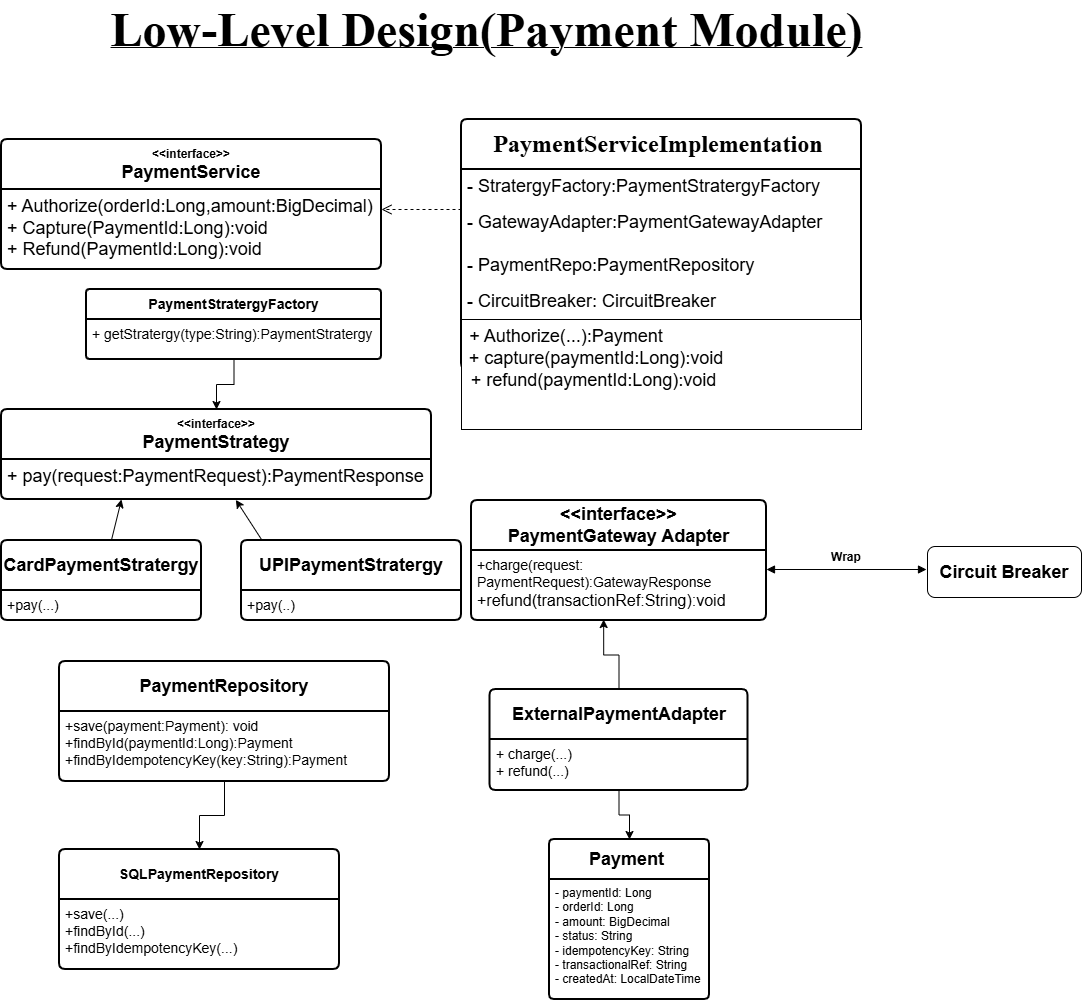

The diagram above was exported from draw.io. Its source (the exported page's mxGraphModel, read from the mxfile embedded in the PNG):
<mxGraphModel dx="1416" dy="2224" grid="1" gridSize="10" guides="1" tooltips="1" connect="1" arrows="1" fold="1" page="1" pageScale="1" pageWidth="850" pageHeight="1100" math="0" shadow="0">
  <root>
    <mxCell id="0" />
    <mxCell id="1" parent="0" />
    <mxCell id="zlsrEpKa7Lw-2S1_9P1f-2" parent="1" style="text;html=1;whiteSpace=wrap;strokeColor=none;fillColor=none;align=center;verticalAlign=middle;rounded=0;" value="&lt;b style=&quot;&quot;&gt;&lt;u&gt;&lt;font style=&quot;font-size: 48px;&quot; face=&quot;Times New Roman&quot;&gt;Low-Level Design(Payment Module)&amp;nbsp;&lt;/font&gt;&lt;/u&gt;&lt;/b&gt;" vertex="1">
      <mxGeometry height="20" width="941" x="353" y="-1080" as="geometry" />
    </mxCell>
    <mxCell id="zlsrEpKa7Lw-2S1_9P1f-11" edge="1" parent="1" style="html=1;verticalAlign=bottom;endArrow=open;dashed=1;endSize=8;edgeStyle=sequenceEdgeStyle;libavoidRouting=0;curved=0;rounded=0;" value="">
      <mxGeometry relative="1" x="1" y="-252" as="geometry">
        <mxPoint x="-140" y="42" as="offset" />
        <mxPoint x="792" y="-890" as="sourcePoint" />
        <mxPoint x="712" y="-890" as="targetPoint" />
      </mxGeometry>
    </mxCell>
    <mxCell id="zlsrEpKa7Lw-2S1_9P1f-19" parent="1" style="swimlane;childLayout=stackLayout;horizontal=1;startSize=50;horizontalStack=0;rounded=1;fontSize=14;fontStyle=0;strokeWidth=2;resizeParent=0;resizeLast=1;shadow=0;dashed=0;align=center;arcSize=4;whiteSpace=wrap;html=1;" value="&lt;font style=&quot;font-size: 24px;&quot; face=&quot;Times New Roman&quot;&gt;&lt;b&gt;PaymentServiceImplementation&amp;nbsp;&lt;/b&gt;&lt;/font&gt;" vertex="1">
      <mxGeometry height="250" width="400" x="792" y="-980" as="geometry" />
    </mxCell>
    <mxCell id="zlsrEpKa7Lw-2S1_9P1f-20" parent="zlsrEpKa7Lw-2S1_9P1f-19" style="align=left;strokeColor=none;fillColor=none;spacingLeft=4;spacingRight=4;fontSize=12;verticalAlign=top;rotatable=0;part=1;html=1;whiteSpace=wrap;" value="&lt;font style=&quot;font-size: 18px;&quot;&gt;- StratergyFactory:PaymentStratergyFactory&lt;/font&gt;&lt;div&gt;&lt;br&gt;&lt;/div&gt;&lt;div&gt;&lt;font style=&quot;font-size: 18px;&quot;&gt;- GatewayAdapter:PaymentGatewayAdapter&lt;/font&gt;&lt;/div&gt;&lt;div&gt;&lt;font style=&quot;font-size: 18px;&quot;&gt;&lt;br&gt;&lt;/font&gt;&lt;/div&gt;&lt;div&gt;&lt;font style=&quot;font-size: 18px;&quot;&gt;- PaymentRepo:PaymentRepository&amp;nbsp;&lt;/font&gt;&lt;/div&gt;&lt;div&gt;&lt;br&gt;&lt;/div&gt;&lt;div&gt;&lt;span style=&quot;font-size: 18px;&quot;&gt;- CircuitBreaker: CircuitBreaker&amp;nbsp;&lt;/span&gt;&lt;/div&gt;&lt;div&gt;&lt;span style=&quot;font-size: 18px;&quot;&gt;&lt;br&gt;&lt;/span&gt;&lt;/div&gt;&lt;div&gt;&lt;br&gt;&lt;/div&gt;" vertex="1">
      <mxGeometry height="260" width="400" y="50" as="geometry" />
    </mxCell>
    <mxCell id="zlsrEpKa7Lw-2S1_9P1f-22" edge="1" parent="zlsrEpKa7Lw-2S1_9P1f-19" source="zlsrEpKa7Lw-2S1_9P1f-20" style="endArrow=none;html=1;rounded=0;exitX=0;exitY=0.577;exitDx=0;exitDy=0;exitPerimeter=0;" value="">
      <mxGeometry relative="1" x="0.525" as="geometry">
        <Array as="points">
          <mxPoint x="220" y="200" />
          <mxPoint x="310" y="200" />
        </Array>
        <mxPoint x="50" y="200.05999999999995" as="sourcePoint" />
        <mxPoint x="400" y="200" as="targetPoint" />
      </mxGeometry>
    </mxCell>
    <mxCell id="zlsrEpKa7Lw-2S1_9P1f-26" parent="zlsrEpKa7Lw-2S1_9P1f-19" style="shape=waypoint;sketch=0;fillStyle=solid;size=6;pointerEvents=1;points=[];fillColor=none;resizable=0;rotatable=0;perimeter=centerPerimeter;snapToPoint=1;" value="" vertex="1">
      <mxGeometry height="-60" width="400" y="310" as="geometry" />
    </mxCell>
    <mxCell id="zlsrEpKa7Lw-2S1_9P1f-29" parent="1" style="whiteSpace=wrap;html=1;" value="" vertex="1">
      <mxGeometry height="110" width="400" x="792" y="-780" as="geometry" />
    </mxCell>
    <mxCell id="zlsrEpKa7Lw-2S1_9P1f-30" parent="1" style="text;html=1;whiteSpace=wrap;strokeColor=none;fillColor=none;align=center;verticalAlign=middle;rounded=0;" value="&lt;font style=&quot;font-size: 18px;&quot;&gt;+ Authorize(...):Payment&lt;/font&gt;&lt;div&gt;&lt;div&gt;&lt;font style=&quot;font-size: 18px;&quot;&gt;&amp;nbsp; &amp;nbsp; &amp;nbsp; &amp;nbsp; &amp;nbsp; &amp;nbsp; + capture(paymentId:Long):void&lt;/font&gt;&lt;/div&gt;&lt;/div&gt;&lt;div&gt;&lt;font style=&quot;font-size: 18px;&quot;&gt;&amp;nbsp; &amp;nbsp; &amp;nbsp; &amp;nbsp; &amp;nbsp; &amp;nbsp;+ refund(paymentId:Long):void&lt;/font&gt;&lt;/div&gt;&lt;div&gt;&lt;font style=&quot;font-size: 18px;&quot;&gt;&lt;br&gt;&lt;/font&gt;&lt;/div&gt;" vertex="1">
      <mxGeometry height="60" width="390" x="702" y="-760" as="geometry" />
    </mxCell>
    <mxCell id="zlsrEpKa7Lw-2S1_9P1f-31" parent="1" style="swimlane;childLayout=stackLayout;horizontal=1;startSize=30;horizontalStack=0;rounded=1;fontSize=14;fontStyle=0;strokeWidth=2;resizeParent=0;resizeLast=1;shadow=0;dashed=0;align=center;arcSize=4;whiteSpace=wrap;html=1;" value="&lt;b&gt;PaymentStratergyFactory&lt;/b&gt;" vertex="1">
      <mxGeometry height="70" width="295" x="417" y="-810" as="geometry" />
    </mxCell>
    <mxCell id="zlsrEpKa7Lw-2S1_9P1f-32" parent="zlsrEpKa7Lw-2S1_9P1f-31" style="align=left;strokeColor=none;fillColor=none;spacingLeft=4;spacingRight=4;fontSize=12;verticalAlign=top;rotatable=0;part=1;html=1;whiteSpace=wrap;" value="&lt;font style=&quot;font-size: 14px;&quot;&gt;+ getStratergy(type:String):PaymentStratergy&lt;/font&gt;" vertex="1">
      <mxGeometry height="40" width="295" y="30" as="geometry" />
    </mxCell>
    <mxCell id="zlsrEpKa7Lw-2S1_9P1f-34" parent="1" style="swimlane;childLayout=stackLayout;horizontal=1;startSize=50;horizontalStack=0;rounded=1;fontSize=14;fontStyle=0;strokeWidth=2;resizeParent=0;resizeLast=1;shadow=0;dashed=0;align=center;arcSize=4;whiteSpace=wrap;html=1;" value="&lt;b style=&quot;font-size: 12px;&quot;&gt;&amp;lt;&amp;lt;interface&amp;gt;&amp;gt;&lt;br&gt;&lt;font style=&quot;font-size: 18px;&quot;&gt;PaymentService&lt;/font&gt;&lt;/b&gt;" vertex="1">
      <mxGeometry height="130" width="380" x="332" y="-960" as="geometry" />
    </mxCell>
    <mxCell id="zlsrEpKa7Lw-2S1_9P1f-35" parent="zlsrEpKa7Lw-2S1_9P1f-34" style="align=left;strokeColor=none;fillColor=none;spacingLeft=4;spacingRight=4;fontSize=12;verticalAlign=top;rotatable=0;part=1;html=1;whiteSpace=wrap;" value="&lt;font style=&quot;font-size: 18px;&quot;&gt;+ Authorize(orderId:Long,amount:BigDecimal&lt;/font&gt;&lt;span style=&quot;font-size: 18px;&quot;&gt;)&lt;/span&gt;&lt;br&gt;&lt;span style=&quot;font-size: 18px;&quot;&gt;+ Capture(PaymentId:Long):void&lt;/span&gt;&lt;div&gt;&lt;span style=&quot;font-size: 18px;&quot;&gt;+&amp;nbsp;&lt;/span&gt;&lt;span style=&quot;font-size: 18px; background-color: transparent; color: light-dark(rgb(0, 0, 0), rgb(255, 255, 255));&quot;&gt;Refund(PaymentId:Long):void&lt;/span&gt;&lt;/div&gt;" vertex="1">
      <mxGeometry height="80" width="380" y="50" as="geometry" />
    </mxCell>
    <mxCell id="zlsrEpKa7Lw-2S1_9P1f-36" parent="1" style="swimlane;childLayout=stackLayout;horizontal=1;startSize=50;horizontalStack=0;rounded=1;fontSize=14;fontStyle=0;strokeWidth=2;resizeParent=0;resizeLast=1;shadow=0;dashed=0;align=center;arcSize=4;whiteSpace=wrap;html=1;" value="&lt;b style=&quot;font-size: 12px;&quot;&gt;&amp;lt;&amp;lt;interface&amp;gt;&amp;gt;&lt;br&gt;&lt;font style=&quot;font-size: 18px;&quot;&gt;PaymentStrategy&lt;/font&gt;&lt;/b&gt;" vertex="1">
      <mxGeometry height="90" width="430" x="332" y="-690" as="geometry" />
    </mxCell>
    <mxCell id="zlsrEpKa7Lw-2S1_9P1f-37" parent="zlsrEpKa7Lw-2S1_9P1f-36" style="align=left;strokeColor=none;fillColor=none;spacingLeft=4;spacingRight=4;fontSize=12;verticalAlign=top;rotatable=0;part=1;html=1;whiteSpace=wrap;" value="&lt;font style=&quot;font-size: 18px;&quot;&gt;+ pay(request:PaymentRequest):PaymentResponse&lt;/font&gt;" vertex="1">
      <mxGeometry height="40" width="430" y="50" as="geometry" />
    </mxCell>
    <mxCell id="zlsrEpKa7Lw-2S1_9P1f-40" edge="1" parent="1" source="zlsrEpKa7Lw-2S1_9P1f-32" style="edgeStyle=orthogonalEdgeStyle;rounded=0;orthogonalLoop=1;jettySize=auto;html=1;exitX=0.5;exitY=1;exitDx=0;exitDy=0;entryX=0.5;entryY=0;entryDx=0;entryDy=0;" target="zlsrEpKa7Lw-2S1_9P1f-36">
      <mxGeometry relative="1" as="geometry" />
    </mxCell>
    <mxCell id="zlsrEpKa7Lw-2S1_9P1f-42" edge="1" parent="1" source="zlsrEpKa7Lw-2S1_9P1f-44" style="endArrow=classic;html=1;rounded=0;" value="">
      <mxGeometry height="50" relative="1" width="50" as="geometry">
        <mxPoint x="412" y="-560" as="sourcePoint" />
        <mxPoint x="452" y="-600" as="targetPoint" />
      </mxGeometry>
    </mxCell>
    <mxCell id="zlsrEpKa7Lw-2S1_9P1f-43" edge="1" parent="1" style="endArrow=classic;html=1;rounded=0;entryX=0.545;entryY=1.085;entryDx=0;entryDy=0;entryPerimeter=0;" value="">
      <mxGeometry height="50" relative="1" width="50" as="geometry">
        <mxPoint x="592" y="-560" as="sourcePoint" />
        <mxPoint x="566.35" y="-599.5999999999999" as="targetPoint" />
      </mxGeometry>
    </mxCell>
    <mxCell id="zlsrEpKa7Lw-2S1_9P1f-46" parent="1" style="swimlane;childLayout=stackLayout;horizontal=1;startSize=50;horizontalStack=0;rounded=1;fontSize=14;fontStyle=0;strokeWidth=2;resizeParent=0;resizeLast=1;shadow=0;dashed=0;align=center;arcSize=4;whiteSpace=wrap;html=1;" value="&lt;font style=&quot;font-size: 18px;&quot;&gt;&lt;b&gt;UPIPaymentStratergy&lt;/b&gt;&lt;/font&gt;" vertex="1">
      <mxGeometry height="80" width="220" x="572" y="-559" as="geometry" />
    </mxCell>
    <mxCell id="zlsrEpKa7Lw-2S1_9P1f-47" parent="zlsrEpKa7Lw-2S1_9P1f-46" style="align=left;strokeColor=none;fillColor=none;spacingLeft=4;spacingRight=4;fontSize=12;verticalAlign=top;rotatable=0;part=1;html=1;whiteSpace=wrap;" value="&lt;font style=&quot;font-size: 14px;&quot;&gt;+pay(..)&lt;/font&gt;" vertex="1">
      <mxGeometry height="30" width="220" y="50" as="geometry" />
    </mxCell>
    <mxCell id="zlsrEpKa7Lw-2S1_9P1f-49" edge="1" parent="1" style="endArrow=classic;html=1;rounded=0;" target="zlsrEpKa7Lw-2S1_9P1f-44" value="">
      <mxGeometry height="50" relative="1" width="50" as="geometry">
        <mxPoint x="412" y="-560" as="sourcePoint" />
        <mxPoint x="452" y="-600" as="targetPoint" />
      </mxGeometry>
    </mxCell>
    <mxCell id="zlsrEpKa7Lw-2S1_9P1f-44" parent="1" style="swimlane;childLayout=stackLayout;horizontal=1;startSize=50;horizontalStack=0;rounded=1;fontSize=14;fontStyle=0;strokeWidth=2;resizeParent=0;resizeLast=1;shadow=0;dashed=0;align=center;arcSize=4;whiteSpace=wrap;html=1;" value="&lt;b&gt;&lt;font style=&quot;font-size: 18px;&quot;&gt;CardPaymentStratergy&lt;/font&gt;&lt;/b&gt;" vertex="1">
      <mxGeometry height="80" width="200" x="332" y="-559" as="geometry" />
    </mxCell>
    <mxCell id="zlsrEpKa7Lw-2S1_9P1f-45" parent="zlsrEpKa7Lw-2S1_9P1f-44" style="align=left;strokeColor=none;fillColor=none;spacingLeft=4;spacingRight=4;fontSize=12;verticalAlign=top;rotatable=0;part=1;html=1;whiteSpace=wrap;" value="&lt;font style=&quot;font-size: 14px;&quot;&gt;+pay(...)&lt;/font&gt;" vertex="1">
      <mxGeometry height="30" width="200" y="50" as="geometry" />
    </mxCell>
    <mxCell id="zlsrEpKa7Lw-2S1_9P1f-50" parent="1" style="swimlane;childLayout=stackLayout;horizontal=1;startSize=50;horizontalStack=0;rounded=1;fontSize=14;fontStyle=0;strokeWidth=2;resizeParent=0;resizeLast=1;shadow=0;dashed=0;align=center;arcSize=4;whiteSpace=wrap;html=1;" value="&lt;font style=&quot;font-size: 18px;&quot;&gt;&lt;b&gt;&amp;lt;&amp;lt;interface&amp;gt;&amp;gt;&lt;/b&gt;&lt;/font&gt;&lt;div&gt;&lt;font style=&quot;font-size: 18px;&quot;&gt;&lt;b&gt;PaymentGateway Adapter&lt;/b&gt;&lt;/font&gt;&lt;/div&gt;" vertex="1">
      <mxGeometry height="120" width="295" x="802" y="-599" as="geometry" />
    </mxCell>
    <mxCell id="zlsrEpKa7Lw-2S1_9P1f-51" parent="zlsrEpKa7Lw-2S1_9P1f-50" style="align=left;strokeColor=none;fillColor=none;spacingLeft=4;spacingRight=4;fontSize=12;verticalAlign=top;rotatable=0;part=1;html=1;whiteSpace=wrap;" value="&lt;font style=&quot;font-size: 14px;&quot;&gt;+charge(request: PaymentRequest):GatewayResponse&amp;nbsp;&lt;/font&gt;&lt;div&gt;&lt;font style=&quot;&quot; size=&quot;3&quot;&gt;+refund(transactionRef:String):void&lt;/font&gt;&lt;/div&gt;" vertex="1">
      <mxGeometry height="70" width="295" y="50" as="geometry" />
    </mxCell>
    <mxCell id="zlsrEpKa7Lw-2S1_9P1f-69" edge="1" parent="1" source="zlsrEpKa7Lw-2S1_9P1f-53" style="edgeStyle=orthogonalEdgeStyle;rounded=0;orthogonalLoop=1;jettySize=auto;html=1;exitX=0.5;exitY=1;exitDx=0;exitDy=0;entryX=0.5;entryY=0;entryDx=0;entryDy=0;" target="zlsrEpKa7Lw-2S1_9P1f-66">
      <mxGeometry relative="1" as="geometry" />
    </mxCell>
    <mxCell id="zlsrEpKa7Lw-2S1_9P1f-53" parent="1" style="swimlane;childLayout=stackLayout;horizontal=1;startSize=50;horizontalStack=0;rounded=1;fontSize=14;fontStyle=0;strokeWidth=2;resizeParent=0;resizeLast=1;shadow=0;dashed=0;align=center;arcSize=4;whiteSpace=wrap;html=1;" value="&lt;b&gt;&lt;font style=&quot;font-size: 18px;&quot;&gt;ExternalPaymentAdapter&lt;/font&gt;&lt;/b&gt;" vertex="1">
      <mxGeometry height="101" width="258" x="820.5" y="-410" as="geometry" />
    </mxCell>
    <mxCell id="zlsrEpKa7Lw-2S1_9P1f-54" parent="zlsrEpKa7Lw-2S1_9P1f-53" style="align=left;strokeColor=none;fillColor=none;spacingLeft=4;spacingRight=4;fontSize=12;verticalAlign=top;rotatable=0;part=1;html=1;whiteSpace=wrap;" value="&lt;font style=&quot;font-size: 14px;&quot;&gt;+ charge(...)&lt;/font&gt;&lt;div&gt;&lt;font style=&quot;font-size: 14px;&quot;&gt;+ refund(...)&lt;/font&gt;&lt;/div&gt;" vertex="1">
      <mxGeometry height="51" width="258" y="50" as="geometry" />
    </mxCell>
    <mxCell id="zlsrEpKa7Lw-2S1_9P1f-55" parent="1" style="rounded=1;whiteSpace=wrap;html=1;roundedPerimeter=1;" value="&lt;font style=&quot;font-size: 18px;&quot;&gt;&lt;b&gt;Circuit Breaker&lt;/b&gt;&lt;/font&gt;" vertex="1">
      <mxGeometry height="51" width="154" x="1258" y="-553" as="geometry" />
    </mxCell>
    <mxCell id="zlsrEpKa7Lw-2S1_9P1f-58" edge="1" parent="1" style="endArrow=block;startArrow=block;endFill=1;startFill=1;html=1;rounded=0;" value="">
      <mxGeometry relative="1" width="160" as="geometry">
        <mxPoint x="1097" y="-530" as="sourcePoint" />
        <mxPoint x="1257" y="-530" as="targetPoint" />
      </mxGeometry>
    </mxCell>
    <mxCell id="zlsrEpKa7Lw-2S1_9P1f-59" parent="1" style="text;html=1;whiteSpace=wrap;strokeColor=none;fillColor=none;align=center;verticalAlign=middle;rounded=0;" value="&lt;b&gt;Wrap&lt;/b&gt;" vertex="1">
      <mxGeometry height="51" width="90" x="1132" y="-568" as="geometry" />
    </mxCell>
    <mxCell id="zlsrEpKa7Lw-2S1_9P1f-61" edge="1" parent="1" source="zlsrEpKa7Lw-2S1_9P1f-53" style="edgeStyle=orthogonalEdgeStyle;rounded=0;orthogonalLoop=1;jettySize=auto;html=1;exitX=0.5;exitY=0;exitDx=0;exitDy=0;entryX=0.448;entryY=0.986;entryDx=0;entryDy=0;entryPerimeter=0;" target="zlsrEpKa7Lw-2S1_9P1f-51">
      <mxGeometry relative="1" x="-0.0486" as="geometry" />
    </mxCell>
    <mxCell id="zlsrEpKa7Lw-2S1_9P1f-70" edge="1" parent="1" source="zlsrEpKa7Lw-2S1_9P1f-62" style="edgeStyle=orthogonalEdgeStyle;rounded=0;orthogonalLoop=1;jettySize=auto;html=1;exitX=0.5;exitY=1;exitDx=0;exitDy=0;entryX=0.5;entryY=0;entryDx=0;entryDy=0;" target="zlsrEpKa7Lw-2S1_9P1f-64">
      <mxGeometry relative="1" as="geometry" />
    </mxCell>
    <mxCell id="zlsrEpKa7Lw-2S1_9P1f-62" parent="1" style="swimlane;childLayout=stackLayout;horizontal=1;startSize=50;horizontalStack=0;rounded=1;fontSize=14;fontStyle=0;strokeWidth=2;resizeParent=0;resizeLast=1;shadow=0;dashed=0;align=center;arcSize=4;whiteSpace=wrap;html=1;" value="&lt;font style=&quot;font-size: 18px;&quot;&gt;&lt;b&gt;PaymentRepository&lt;/b&gt;&lt;/font&gt;" vertex="1">
      <mxGeometry height="120" width="330" x="390" y="-438" as="geometry" />
    </mxCell>
    <mxCell id="zlsrEpKa7Lw-2S1_9P1f-63" parent="zlsrEpKa7Lw-2S1_9P1f-62" style="align=left;strokeColor=none;fillColor=none;spacingLeft=4;spacingRight=4;fontSize=12;verticalAlign=top;rotatable=0;part=1;html=1;whiteSpace=wrap;" value="&lt;font style=&quot;&quot;&gt;&lt;font style=&quot;font-size: 14px;&quot;&gt;+save(payment:Payment): void&lt;br&gt;&lt;/font&gt;&lt;span style=&quot;font-size: 14px;&quot;&gt;+findById(paymentId:Long):Payment&lt;/span&gt;&lt;/font&gt;&lt;div&gt;&lt;font style=&quot;font-size: 14px;&quot;&gt;+findByIdempotencyKey(key:String):Payment&lt;/font&gt;&lt;/div&gt;" vertex="1">
      <mxGeometry height="70" width="330" y="50" as="geometry" />
    </mxCell>
    <mxCell id="zlsrEpKa7Lw-2S1_9P1f-64" parent="1" style="swimlane;childLayout=stackLayout;horizontal=1;startSize=50;horizontalStack=0;rounded=1;fontSize=14;fontStyle=0;strokeWidth=2;resizeParent=0;resizeLast=1;shadow=0;dashed=0;align=center;arcSize=4;whiteSpace=wrap;html=1;" value="&lt;b&gt;SQLPaymentRepository&lt;/b&gt;" vertex="1">
      <mxGeometry height="120" width="280" x="390" y="-250" as="geometry" />
    </mxCell>
    <mxCell id="zlsrEpKa7Lw-2S1_9P1f-65" parent="zlsrEpKa7Lw-2S1_9P1f-64" style="align=left;strokeColor=none;fillColor=none;spacingLeft=4;spacingRight=4;fontSize=12;verticalAlign=top;rotatable=0;part=1;html=1;whiteSpace=wrap;" value="&lt;font style=&quot;font-size: 14px;&quot;&gt;+save(...)&lt;br&gt;+findById(...)&lt;br&gt;+findByIdempotencyKey(...)&lt;/font&gt;" vertex="1">
      <mxGeometry height="70" width="280" y="50" as="geometry" />
    </mxCell>
    <mxCell id="zlsrEpKa7Lw-2S1_9P1f-66" parent="1" style="swimlane;childLayout=stackLayout;horizontal=1;startSize=40;horizontalStack=0;rounded=1;fontSize=14;fontStyle=0;strokeWidth=2;resizeParent=0;resizeLast=1;shadow=0;dashed=0;align=center;arcSize=4;whiteSpace=wrap;html=1;" value="&lt;b&gt;&lt;font style=&quot;font-size: 18px;&quot;&gt;Payment&amp;nbsp;&lt;/font&gt;&lt;/b&gt;" vertex="1">
      <mxGeometry height="160" width="160" x="880" y="-260" as="geometry" />
    </mxCell>
    <mxCell id="zlsrEpKa7Lw-2S1_9P1f-67" parent="zlsrEpKa7Lw-2S1_9P1f-66" style="align=left;strokeColor=none;fillColor=none;spacingLeft=4;spacingRight=4;fontSize=12;verticalAlign=top;rotatable=0;part=1;html=1;whiteSpace=wrap;" value="- paymentId: Long&lt;div&gt;- orderId: Long&lt;/div&gt;&lt;div&gt;- amount: BigDecimal&amp;nbsp;&lt;/div&gt;&lt;div&gt;- status: String&lt;/div&gt;&lt;div&gt;- idempotencyKey: String&amp;nbsp;&lt;/div&gt;&lt;div&gt;- transactionalRef: String&lt;/div&gt;&lt;div&gt;- createdAt: LocalDateTime&lt;/div&gt;&lt;div&gt;&lt;br&gt;&lt;/div&gt;" vertex="1">
      <mxGeometry height="120" width="160" y="40" as="geometry" />
    </mxCell>
  </root>
</mxGraphModel>